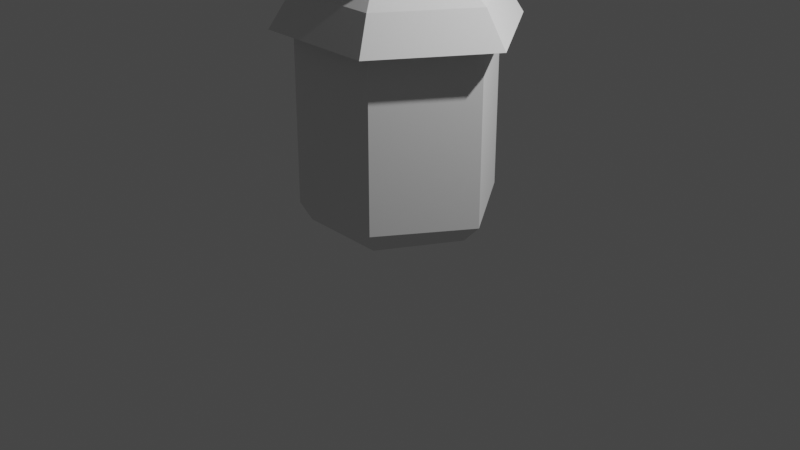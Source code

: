 # Source: jar.blend  (saved by Blender 3.0.42; exported with 4.5.12 LTS)
import bpy
from mathutils import Matrix  # noqa: F401  (used for matrix-valued properties, if any)

bpy.ops.wm.read_factory_settings(use_empty=True)
scene = bpy.context.scene
scene.name = 'Scene'

# ---- collections
col_collection = bpy.data.collections.new('Collection'); scene.collection.children.link(col_collection)

# ---- world
world_world = bpy.data.worlds.new('World'); scene.world = world_world
world_world.use_nodes = True; world_world.node_tree.nodes.clear()
_N = world_world.node_tree.nodes; _L = world_world.node_tree.links
n0 = _N.new('ShaderNodeOutputWorld'); n0.name = 'World Output'; n0.location = (300, 300)
n1 = _N.new('ShaderNodeBackground'); n1.name = 'Background'; n1.location = (10, 300)
n1.inputs[0].default_value = (0.05088, 0.05088, 0.05088, 1.0)
_L.new(n1.outputs[0], n0.inputs[0])
n0.is_active_output = True
world_world.color = (0.05088, 0.05088, 0.05088)
world_world.use_sun_shadow = False
world_world.sun_shadow_jitter_overblur = 0.0

# ---- cameras
cam_camera = bpy.data.cameras.new('Camera')
cam_camera.clip_end = 100.0
cam_camera.ortho_scale = 7.314

# ---- lights
light_light = bpy.data.lights.new('Light', 'POINT')
light_light.transmission_factor = 0.0
light_light.energy = 1000.0
light_light.shadow_soft_size = 0.1
light_light.shadow_maximum_resolution = 0.006
light_light.use_absolute_resolution = True

# ---- meshes
me_cylinder = bpy.data.meshes.new('Cylinder')
me_cylinder.from_pydata([(0.4935, 0.8694, -0.765), (0.4935, 0.8694, 1.34), (1.1, -0.01023, -0.7682), (1.1, -0.01023, 1.34), (0.5368, -0.8799, -0.765), (0.5368, -0.8799, 1.34), (-0.4937, -0.87, -0.765), (-0.4937, -0.87, 1.34), (-1.097, 0.009655, -0.7619), (-1.1, 0.009655, 1.34), (-0.5369, 0.8793, -0.765), (-0.5369, 0.8793, 1.34), (0.4374, 0.7705, -0.9649), (0.9132, -0.009103, -0.9649), (0.4757, -0.7799, -0.9649), (-0.4375, -0.7711, -0.9649), (-0.9133, 0.008524, -0.9649), (-0.4759, 0.7793, -0.9649), (0.8105, 0.0008428, 1.536), (0.3959, 0.6973, 1.536), (0.4145, -0.6968, 1.536), (-0.396, -0.6979, 1.536), (-0.8133, 9.694e-05, 1.536), (-0.4174, 0.6977, 1.536), (1.042, 0.001021, 1.737), (0.5092, 0.8963, 1.737), (0.5331, -0.8958, 1.737), (-0.5088, -0.8972, 1.737), (-1.045, 6.27e-05, 1.737), (-0.5362, 0.8968, 1.737), (1.045, 0.001024, 1.734), (0.5108, 0.8992, 1.734), (0.5348, -0.8986, 1.734), (-0.5104, -0.9001, 1.734), (-1.049, 6.222e-05, 1.734), (-0.5379, 0.8997, 1.734), (1.045, 0.001024, 1.935), (0.5108, 0.8992, 1.935), (0.5348, -0.8986, 1.935), (-0.5104, -0.9001, 1.935), (-1.049, 6.222e-05, 1.935), (-0.5379, 0.8997, 1.935), (-0.4174, 0.6977, 1.637), (0.3959, 0.6973, 1.637), (-0.396, -0.6979, 1.637), (-0.8133, 9.694e-05, 1.637), (0.8105, 0.0008428, 1.637), (0.4145, -0.6968, 1.637), (0.603, 1.062, 0.9964), (1.344, -0.01244, 0.9945), (0.6558, -1.075, 0.9945), (-0.6034, -1.063, 0.9932), (-1.34, 0.01186, 0.9932), (-0.6562, 1.075, 0.9932), (1.09, -0.01014, 1.321), (0.532, -0.8721, 1.321), (-0.4893, -0.8622, 1.32), (-1.087, 0.009567, 1.32), (-0.5321, 0.8715, 1.32), (0.4891, 0.8616, 1.323), (1.097, -0.01021, -0.1619), (0.5354, -0.8776, -0.1597), (-0.4924, -0.8677, -0.16), (-1.094, 0.00963, -0.1577), (-0.5355, 0.8771, -0.16), (0.4923, 0.8671, -0.1592), (0.4907, 0.8644, 0.5818), (1.093, -0.01018, 0.5797), (0.5337, -0.8748, 0.5808), (-0.4908, -0.865, 0.5802), (-1.09, 0.009598, 0.5813), (-0.5338, 0.8743, 0.5802)], [], [(48, 1, 3, 49), (49, 3, 5, 50), (50, 5, 7, 51), (51, 7, 9, 52), (1, 11, 23, 19), (52, 9, 11, 53), (53, 11, 1, 48), (2, 4, 14, 13), (12, 13, 14, 15, 16, 17), (8, 10, 17, 16), (0, 2, 13, 12), (4, 6, 15, 14), (10, 0, 12, 17), (6, 8, 16, 15), (43, 42, 29, 25), (9, 7, 21, 22), (5, 3, 18, 20), (11, 9, 22, 23), (3, 1, 19, 18), (7, 5, 20, 21), (29, 28, 34, 35), (45, 44, 27, 28), (47, 46, 24, 26), (42, 45, 28, 29), (44, 47, 26, 27), (46, 43, 25, 24), (31, 35, 41, 37), (27, 26, 32, 33), (24, 25, 31, 30), (25, 29, 35, 31), (28, 27, 33, 34), (26, 24, 30, 32), (36, 37, 41, 40, 39, 38), (34, 33, 39, 40), (32, 30, 36, 38), (35, 34, 40, 41), (33, 32, 38, 39), (30, 31, 37, 36), (18, 19, 43, 46), (21, 20, 47, 44), (23, 22, 45, 42), (20, 18, 46, 47), (22, 21, 44, 45), (19, 23, 42, 43), (58, 53, 48, 59), (57, 52, 53, 58), (56, 51, 52, 57), (55, 50, 51, 56), (54, 49, 50, 55), (59, 48, 49, 54), (66, 59, 54, 67), (67, 54, 55, 68), (68, 55, 56, 69), (69, 56, 57, 70), (70, 57, 58, 71), (71, 58, 59, 66), (10, 64, 65, 0), (8, 63, 64, 10), (6, 62, 63, 8), (4, 61, 62, 6), (2, 60, 61, 4), (0, 65, 60, 2), (64, 71, 66, 65), (63, 70, 71, 64), (62, 69, 70, 63), (61, 68, 69, 62), (60, 67, 68, 61), (65, 66, 67, 60)])
_uv = me_cylinder.uv_layers.new(name='UVMap')
_uv.uv.foreach_set('vector', [0.846, 0.6056, 0.8269, 0.7418, 0.3214, 0.7426, 0.2932, 0.6136, 0.9417, 0.5633, 0.892, 0.6988, 0.4909, 0.6968, 0.4537, 0.5601, 0.9454, 0.5205, 0.9276, 0.7004, 0.6879, 0.7096, 0.6777, 0.5297, 0.676, 0.6569, 0.6437, 0.7631, 0.3264, 0.7638, 0.2834, 0.6577, 0.4971, 0.6403, 0.8502, 0.6392, 0.8083, 0.7753, 0.545, 0.7796, 0.897, 0.65, 0.8367, 0.7671, 0.5216, 0.7594, 0.4805, 0.6344, 0.8949, 0.652, 0.8316, 0.7632, 0.5389, 0.7535, 0.4996, 0.628, 0.8522, 0.4052, 0.7037, 0.4056, 0.7113, 0.3784, 0.8382, 0.3791, 0.6835, 0.183, 0.7035, 0.05358, 0.8227, 0.009625, 0.9219, 0.09505, 0.9019, 0.2244, 0.7827, 0.2684, 0.9219, 0.2415, 0.7802, 0.285, 0.7827, 0.2684, 0.9019, 0.2244, 0.6682, 0.1886, 0.6832, 0.0362, 0.7035, 0.05358, 0.6835, 0.183, 0.4492, 0.3695, 0.5316, 0.3606, 0.5389, 0.3903, 0.4659, 0.3982, 0.6048, 0.2487, 0.4571, 0.2484, 0.4651, 0.2189, 0.596, 0.2192, 0.5316, 0.3606, 0.6844, 0.3604, 0.6698, 0.391, 0.5389, 0.3903, 0.434, 0.6729, 0.6357, 0.6723, 0.6715, 0.7318, 0.4002, 0.7326, 0.2538, 0.5717, 0.6707, 0.571, 0.628, 0.6729, 0.2887, 0.6787, 0.8907, 0.7611, 0.5306, 0.7534, 0.5626, 0.6073, 0.8882, 0.6138, 0.4457, 0.6214, 0.8259, 0.6198, 0.7972, 0.7423, 0.4669, 0.7404, 0.2764, 0.555, 0.8129, 0.5604, 0.7549, 0.6832, 0.3347, 0.6926, 0.6896, 0.7198, 0.3184, 0.7131, 0.3906, 0.8401, 0.6528, 0.8419, 0.9412, 0.1576, 0.9412, 0.009877, 0.9416, 0.009625, 0.9416, 0.1578, 0.4181, 0.6324, 0.7078, 0.6392, 0.7544, 0.7251, 0.3657, 0.7163, 0.606, 0.7139, 0.777, 0.706, 0.801, 0.7929, 0.5734, 0.8115, 0.3804, 0.6422, 0.6657, 0.6379, 0.7162, 0.7242, 0.3322, 0.7298, 0.4249, 0.669, 0.7165, 0.6641, 0.7648, 0.7427, 0.381, 0.749, 0.4178, 0.6527, 0.6674, 0.6571, 0.7097, 0.7342, 0.3713, 0.7286, 0.6248, 0.8051, 0.3037, 0.8056, 0.3036, 0.7232, 0.6247, 0.7228, 0.5625, 0.7044, 0.5625, 0.8538, 0.5619, 0.854, 0.5619, 0.7042, 0.9349, 0.6443, 0.9349, 0.7935, 0.9344, 0.7937, 0.9344, 0.644, 0.729, 0.3499, 0.5987, 0.4238, 0.5983, 0.4235, 0.729, 0.3494, 0.5987, 0.5716, 0.729, 0.6455, 0.729, 0.646, 0.5983, 0.5718, 0.8588, 0.5716, 0.8588, 0.4238, 0.8592, 0.4235, 0.8592, 0.5718, 0.5546, 0.9387, 0.3042, 0.94, 0.1746, 0.7248, 0.2961, 0.5089, 0.5473, 0.5081, 0.6761, 0.7228, 0.4594, 0.7231, 0.1597, 0.739, 0.1544, 0.6186, 0.4566, 0.6137, 0.5963, 0.808, 0.2824, 0.8163, 0.2806, 0.7254, 0.5944, 0.7171, 0.6854, 0.8222, 0.4074, 0.8209, 0.4199, 0.7117, 0.698, 0.713, 0.3598, 0.6736, 0.6213, 0.6708, 0.6121, 0.7611, 0.3506, 0.7639, 0.642, 0.7789, 0.4077, 0.781, 0.3982, 0.6952, 0.6325, 0.6931, 0.3784, 0.995, 0.005501, 0.9985, 0.004607, 0.9394, 0.3812, 0.942, 0.2777, 0.9959, 0.00121, 0.9954, 0.0004763, 0.9421, 0.2779, 0.9456, 0.3572, 0.9933, 0.01747, 0.994, 0.02026, 0.9459, 0.3612, 0.9465, 0.01128, 0.9393, 0.3198, 0.9422, 0.321, 0.9956, 0.007852, 0.9997, 0.3848, 0.9939, 0.02684, 0.9934, 0.02351, 0.9498, 0.3827, 0.9478, 0.4558, 0.9936, 0.008961, 0.9933, 0.009298, 0.9428, 0.4574, 0.9456, 0.4227, 0.8666, 0.3937, 0.8847, 0.3937, 0.7042, 0.4227, 0.7202, 0.2664, 0.6916, 0.3104, 0.6728, 0.3104, 0.8539, 0.2664, 0.8385, 0.3196, 0.5293, 0.2898, 0.5438, 0.2898, 0.357, 0.3196, 0.3778, 0.1986, 0.6907, 0.2472, 0.6728, 0.2472, 0.8533, 0.1986, 0.8371, 0.3745, 0.8662, 0.3437, 0.8857, 0.3437, 0.7042, 0.3745, 0.719, 0.009625, 0.6877, 0.05853, 0.6728, 0.05853, 0.8599, 0.009627, 0.8394, 0.4415, 0.1558, 0.4415, 0.2618, 0.3545, 0.2537, 0.3542, 0.1476, 0.701, 0.2101, 0.7005, 0.316, 0.5534, 0.316, 0.5533, 0.2103, 0.6893, 0.3879, 0.69, 0.2821, 0.7717, 0.2734, 0.7712, 0.3792, 0.7712, 0.3792, 0.7717, 0.2734, 0.9232, 0.2736, 0.9232, 0.3792, 0.6673, 0.1486, 0.6665, 0.2543, 0.5879, 0.2618, 0.5884, 0.1559, 0.5884, 0.1559, 0.5879, 0.2618, 0.4415, 0.2618, 0.4415, 0.1558, 0.5583, 0.3231, 0.5579, 0.4097, 0.4105, 0.4094, 0.4106, 0.3228, 0.6376, 0.3161, 0.637, 0.4025, 0.5579, 0.4097, 0.5583, 0.3231, 0.6044, 0.263, 0.6048, 0.1765, 0.7573, 0.1764, 0.7573, 0.2627, 0.522, 0.2718, 0.5226, 0.1853, 0.6048, 0.1765, 0.6044, 0.263, 0.925, 0.3075, 0.9246, 0.3941, 0.7766, 0.3944, 0.7765, 0.3079, 0.4106, 0.3228, 0.4105, 0.4094, 0.323, 0.4011, 0.3228, 0.3144, 0.2447, 0.126, 0.2442, 0.2319, 0.09736, 0.2317, 0.09739, 0.1257, 0.2123, 0.1157, 0.2115, 0.2215, 0.1326, 0.2288, 0.1331, 0.1229, 0.05761, 0.2199, 0.0581, 0.1141, 0.2101, 0.1141, 0.2101, 0.2198, 0.2446, 0.2623, 0.2435, 0.493, 0.007787, 0.4926, 0.006071, 0.2573, 0.1899, 0.1352, 0.1894, 0.2411, 0.04178, 0.2413, 0.04176, 0.1355, 0.09739, 0.1257, 0.09736, 0.2317, 0.01008, 0.2235, 0.009828, 0.1174])
me_cylinder.use_remesh_fix_poles = True
me_cylinder.use_remesh_preserve_attributes = False
me_cylinder.update()

# ---- objects
ob_light = bpy.data.objects.new('Light', light_light)
ob_camera = bpy.data.objects.new('Camera', cam_camera)
ob_cylinder = bpy.data.objects.new('Cylinder', me_cylinder)

# ---- transforms, parenting, visibility, modifiers, constraints
ob_light.location = (4.076, 1.005, 5.904)
ob_light.rotation_euler = (0.6503, 0.05522, 1.866)
ob_light.lock_rotations_4d = False
ob_light.empty_display_type = 'ARROWS'
ob_light.color = (0.0, 0.0, 0.0, 0.0)
ob_light.lineart.crease_threshold = 0.0
ob_camera.location = (7.359, -6.926, 4.958)
ob_camera.rotation_euler = (1.109, 0.0, 0.8149)
ob_camera.lock_rotations_4d = False
ob_camera.empty_display_type = 'ARROWS'
ob_camera.color = (0.0, 0.0, 0.0, 0.0)
ob_camera.display_type = 'WIRE'
ob_camera.lineart.crease_threshold = 0.0
ob_cylinder.location = (0.0, 0.0, 1.062)

# ---- collection membership
col_collection.objects.link(ob_light)
col_collection.objects.link(ob_camera)
col_collection.objects.link(ob_cylinder)

# ---- scene / render settings (as saved in the file)
scene.camera = ob_camera
scene.frame_start = 1; scene.frame_end = 250; scene.frame_set(1)
scene.render.engine = 'BLENDER_EEVEE_NEXT'
scene.cycles.sampling_pattern = 'TABULATED_SOBOL'
scene.cycles.use_light_tree = False
scene.view_settings.view_transform = 'Filmic'
bpy.context.view_layer.update()
